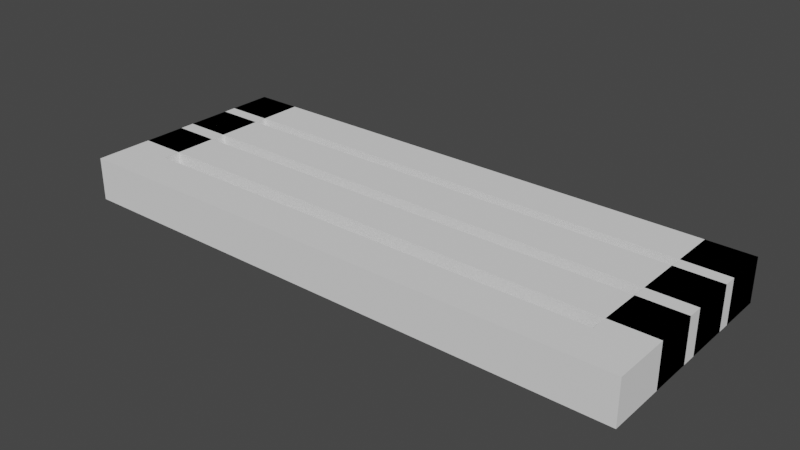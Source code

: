 # Source: bench.blend  (saved by Blender 2.82.7; exported with 4.5.12 LTS)
import bpy
from mathutils import Matrix  # noqa: F401  (used for matrix-valued properties, if any)

bpy.ops.wm.read_factory_settings(use_empty=True)
scene = bpy.context.scene
scene.name = 'Scene'

# ---- collections
col_collection = bpy.data.collections.new('Collection'); scene.collection.children.link(col_collection)

# ---- world
world_world = bpy.data.worlds.new('World'); scene.world = world_world
world_world.use_nodes = True; world_world.node_tree.nodes.clear()
_N = world_world.node_tree.nodes; _L = world_world.node_tree.links
n0 = _N.new('ShaderNodeOutputWorld'); n0.name = 'World Output'; n0.location = (300, 300)
n1 = _N.new('ShaderNodeBackground'); n1.name = 'Background'; n1.location = (10, 300)
n1.inputs[0].default_value = (0.05088, 0.05088, 0.05088, 1.0)
_L.new(n1.outputs[0], n0.inputs[0])
n0.is_active_output = True
world_world.color = (0.05088, 0.05088, 0.05088)
world_world.use_sun_shadow = False
world_world.sun_shadow_jitter_overblur = 0.0

# ---- meshes
me_cube_001 = bpy.data.meshes.new('Cube.001')
me_cube_001.from_pydata([(-1.0, -0.4081, -0.3552), (-1.0, -0.4081, 0.3552), (-1.0, 0.4619, -0.3552), (-1.0, 0.4619, 0.3552), (-1.0, 0.2309, -0.3552), (-1.0, 0.0, -0.3552), (-1.0, -0.2309, -0.3552), (-1.0, -0.2309, 0.3552), (-1.0, 0.0, 0.3552), (-1.0, 0.2309, 0.3552), (-1.0, -0.179, -0.3552), (-1.0, -0.179, 0.3552), (-1.0, 0.0599, -0.3552), (-1.0, 0.0599, 0.3552), (-0.8365, 0.2998, 0.3552), (-0.8365, 0.4619, 0.3552), (-1.0, 0.2998, 0.3552), (-0.8365, 0.2998, -0.3552), (-1.0, 0.2998, -0.3552), (-0.8365, 0.4619, -0.3552), (0.0, -0.4081, -0.3552), (0.0, -0.4081, 0.3552), (0.0, -0.2309, 0.3552), (0.0, -0.2309, -0.3552), (0.0, 0.0, 0.3552), (0.0, 0.0, -0.3552), (0.0, -0.179, -0.3552), (0.0, -0.179, 0.3552), (0.0, 0.2309, 0.3552), (0.0, 0.2309, -0.3552), (0.0, 0.0599, -0.3552), (0.0, 0.0599, 0.3552), (0.0, 0.4619, -0.3552), (0.0, 0.4619, 0.3552), (0.0, 0.2998, -0.3552), (0.0, 0.2998, 0.3552), (-0.8365, 0.2998, 0.3552), (-1.0, 0.2998, 0.3552), (-0.8365, 0.2998, -0.3552), (-1.0, 0.2998, -0.3552), (-0.8365, -0.4081, 0.3552), (-1.0, -0.4081, 0.3552), (-0.8365, -0.4081, -0.3552), (-1.0, -0.4081, -0.3552), (-1.0, 0.4619, -0.3552), (-0.8365, 0.4619, -0.3552), (-0.8365, 0.2998, -0.3552), (-1.0, 0.2998, -0.3552)], [], [(18, 16, 3, 2), (20, 21, 1, 0), (22, 7, 1, 21), (17, 14, 36, 38), (6, 23, 20, 0), (7, 22, 23, 6), (8, 24, 25, 5), (2, 19, 17, 18), (0, 1, 7, 6), (10, 11, 8, 5), (12, 13, 9, 4), (33, 15, 14, 35), (24, 8, 11, 27), (28, 9, 13, 31), (15, 3, 16, 14), (34, 35, 14, 17), (5, 25, 26, 10), (10, 26, 27, 11), (9, 28, 29, 4), (4, 29, 30, 12), (12, 30, 31, 13), (19, 32, 34, 17), (2, 3, 15, 19), (19, 15, 33, 32), (39, 38, 42, 43), (14, 16, 37, 36), (16, 18, 39, 37), (18, 17, 38, 39), (42, 40, 41, 43), (36, 37, 41, 40), (37, 39, 43, 41), (38, 36, 40, 42), (39, 38, 46, 47), (2, 19, 45, 44)])
_uv = me_cube_001.uv_layers.new(name='UVMap')
_uv.uv.foreach_set('vector', [0.375, 0.2062, 0.625, 0.2062, 0.625, 0.25, 0.375, 0.25, 0.375, 0.875, 0.625, 0.875, 0.625, 1.0, 0.375, 1.0, 0.75, 0.6875, 0.875, 0.6875, 0.875, 0.75, 0.75, 0.75, 0.1454, 0.5438, 0.625, 0.2338, 0.625, 0.2338, 0.1454, 0.5438, 0.125, 0.6875, 0.25, 0.6875, 0.25, 0.75, 0.125, 0.75, 0.625, 0.0625, 0.625, 0.375, 0.375, 0.375, 0.375, 0.0625, 0.625, 0.125, 0.625, 0.375, 0.375, 0.375, 0.375, 0.125, 0.125, 0.5, 0.1454, 0.5, 0.1454, 0.5438, 0.125, 0.5438, 0.375, 0.0, 0.625, 0.0, 0.625, 0.0625, 0.375, 0.0625, 0.375, 0.07657, 0.625, 0.07657, 0.625, 0.125, 0.375, 0.125, 0.375, 0.1412, 0.625, 0.1412, 0.625, 0.1875, 0.375, 0.1875, 0.75, 0.5, 0.8546, 0.5, 0.8546, 0.5438, 0.75, 0.5438, 0.75, 0.625, 0.875, 0.625, 0.875, 0.6734, 0.75, 0.6734, 0.75, 0.5625, 0.875, 0.5625, 0.875, 0.6088, 0.75, 0.6088, 0.8546, 0.5, 0.875, 0.5, 0.875, 0.5438, 0.8546, 0.5438, 0.25, 0.5438, 0.625, 0.375, 0.625, 0.2338, 0.1454, 0.5438, 0.125, 0.625, 0.25, 0.625, 0.25, 0.6734, 0.125, 0.6734, 0.125, 0.6734, 0.25, 0.6734, 0.75, 0.6734, 0.875, 0.6734, 0.625, 0.1875, 0.625, 0.375, 0.375, 0.375, 0.375, 0.1875, 0.125, 0.5625, 0.25, 0.5625, 0.25, 0.6088, 0.125, 0.6088, 0.125, 0.6088, 0.25, 0.6088, 0.75, 0.6088, 0.875, 0.6088, 0.1454, 0.5, 0.25, 0.5, 0.25, 0.5438, 0.1454, 0.5438, 0.375, 0.25, 0.625, 0.25, 0.625, 0.2704, 0.375, 0.2704, 0.375, 0.2704, 0.625, 0.2704, 0.625, 0.375, 0.375, 0.375, 0.125, 0.5438, 0.1454, 0.5438, 0.1454, 0.5438, 0.125, 0.5438, 0.8546, 0.5438, 0.875, 0.5438, 0.875, 0.5438, 0.8546, 0.5438, 0.625, 0.2062, 0.375, 0.2062, 0.375, 0.2062, 0.625, 0.2062, 0.125, 0.5438, 0.1454, 0.5438, 0.1454, 0.5438, 0.125, 0.5438, 0.1454, 0.5438, 0.625, 0.2338, 0.625, 0.2062, 0.125, 0.5438, 0.8546, 0.5438, 0.875, 0.5438, 0.875, 0.5438, 0.8546, 0.5438, 0.625, 0.2062, 0.375, 0.2062, 0.375, 0.2062, 0.625, 0.2062, 0.1454, 0.5438, 0.625, 0.2338, 0.625, 0.2338, 0.1454, 0.5438, 0.125, 0.5438, 0.1454, 0.5438, 0.1454, 0.5438, 0.125, 0.5438, 0.125, 0.5, 0.1454, 0.5, 0.1454, 0.5, 0.125, 0.5])
me_cube_001.use_remesh_fix_poles = True
me_cube_001.use_remesh_preserve_attributes = False
me_cube_001.use_mirror_vertex_groups = False
me_cube_001.update()

# ---- objects
ob_cube = bpy.data.objects.new('Cube', me_cube_001)

# ---- transforms, parenting, visibility, modifiers, constraints
ob_cube.location = (0.0, 0.0, 5.0)
ob_cube.scale = (4.659, -4.106, 1.0)
ob_cube.lineart.crease_threshold = 0.0
_m = ob_cube.modifiers.new('Mirror', 'MIRROR')
_m.use_clip = True

# ---- collection membership
col_collection.objects.link(ob_cube)

# ---- scene / render settings (as saved in the file)
scene.frame_start = 1; scene.frame_end = 250; scene.frame_set(1)
scene.render.engine = 'BLENDER_EEVEE_NEXT'
scene.cycles.use_denoising = False
scene.cycles.samples = 128
scene.cycles.sampling_pattern = 'TABULATED_SOBOL'
scene.cycles.use_adaptive_sampling = False
scene.cycles.use_light_tree = False
scene.view_settings.view_transform = 'Filmic'
bpy.context.view_layer.update()

# ---- added for rendering (the .blend has no active camera and no usable light): camera, sun
cam_auto = bpy.data.cameras.new('AutoCamera')
cam_auto.lens = 50.0
cam_auto.sensor_width = 36.0
cam_auto.clip_end = 1000.0
ob_auto_camera = bpy.data.objects.new('AutoCamera', cam_auto)
scene.collection.objects.link(ob_auto_camera)
ob_auto_camera.location = (9.25609, -11.2176, 12.4049)
ob_auto_camera.rotation_euler = (1.09748, -7.21219e-08, 0.694738)
scene.camera = ob_auto_camera
light_auto_sun = bpy.data.lights.new('AutoSun', 'SUN')
light_auto_sun.energy = 3.0
light_auto_sun.angle = 0.0523599
ob_auto_sun = bpy.data.objects.new('AutoSun', light_auto_sun)
scene.collection.objects.link(ob_auto_sun)
ob_auto_sun.rotation_euler = (0.872665, 0.174533, 0.523599)
bpy.context.view_layer.update()

